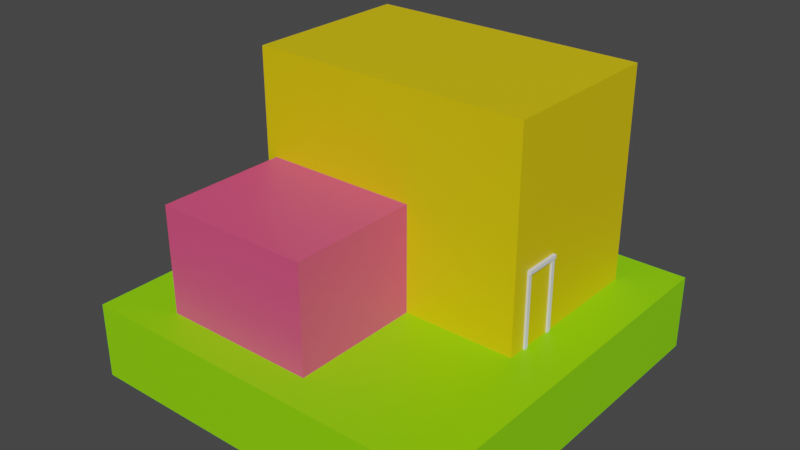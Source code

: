 # Source: DummyHouseObject.blend  (saved by Blender 3.6.11; exported with 4.5.12 LTS)
import bpy
from mathutils import Matrix  # noqa: F401  (used for matrix-valued properties, if any)

bpy.ops.wm.read_factory_settings(use_empty=True)
scene = bpy.context.scene
scene.name = 'Scene'

# ---- collections
col_collection = bpy.data.collections.new('Collection'); scene.collection.children.link(col_collection)
col_collection_2 = bpy.data.collections.new('Collection 2'); scene.collection.children.link(col_collection_2)

# ---- materials (node trees are filled in below, after node groups)
mat_material = bpy.data.materials.new('Material')
mat_material.alpha_threshold = 0.0
mat_material.use_transparent_shadow = False
mat_material.roughness = 0.5
mat_material.line_color = (0.0, 0.0, 0.0, 1.0)
mat_material_001 = bpy.data.materials.new('Material.001')
mat_material_001.use_transparent_shadow = False
mat_material_002 = bpy.data.materials.new('Material.002')
mat_material_002.use_transparent_shadow = False

# ---- material node trees
mat_material.use_nodes = True; mat_material.node_tree.nodes.clear()
_N = mat_material.node_tree.nodes; _L = mat_material.node_tree.links
n0 = _N.new('ShaderNodeOutputMaterial'); n0.name = 'Material Output'; n0.location = (300, 300)
n1 = _N.new('ShaderNodeBsdfPrincipled'); n1.name = 'Principled BSDF'; n1.location = (10, 300)
n1.distribution = 'GGX'
n1.subsurface_method = 'RANDOM_WALK_SKIN'
n1.inputs[0].default_value = (0.2703, 0.8, 0.0, 1.0)
n1.inputs[3].default_value = 1.45
n1.inputs[27].default_value = (0.0, 0.0, 0.0, 1.0)
n1.inputs[28].default_value = 1.0
_L.new(n1.outputs[0], n0.inputs[0])
n0.is_active_output = True
mat_material_001.use_nodes = True; mat_material_001.node_tree.nodes.clear()
_N = mat_material_001.node_tree.nodes; _L = mat_material_001.node_tree.links
n0 = _N.new('ShaderNodeBsdfPrincipled'); n0.name = 'Principled BSDF'; n0.location = (10, 300)
n0.distribution = 'GGX'
n0.subsurface_method = 'RANDOM_WALK_SKIN'
n0.inputs[0].default_value = (0.8, 0.5862, 0.0, 1.0)
n0.inputs[3].default_value = 1.45
n0.inputs[27].default_value = (0.0, 0.0, 0.0, 1.0)
n0.inputs[28].default_value = 1.0
n1 = _N.new('ShaderNodeOutputMaterial'); n1.name = 'Material Output'; n1.location = (300, 300)
_L.new(n0.outputs[0], n1.inputs[0])
n1.is_active_output = True
mat_material_002.use_nodes = True; mat_material_002.node_tree.nodes.clear()
_N = mat_material_002.node_tree.nodes; _L = mat_material_002.node_tree.links
n0 = _N.new('ShaderNodeBsdfPrincipled'); n0.name = 'Principled BSDF'; n0.location = (10, 300)
n0.distribution = 'GGX'
n0.subsurface_method = 'RANDOM_WALK_SKIN'
n0.inputs[0].default_value = (0.8, 0.07836, 0.2013, 1.0)
n0.inputs[3].default_value = 1.45
n0.inputs[27].default_value = (0.0, 0.0, 0.0, 1.0)
n0.inputs[28].default_value = 1.0
n1 = _N.new('ShaderNodeOutputMaterial'); n1.name = 'Material Output'; n1.location = (300, 300)
_L.new(n0.outputs[0], n1.inputs[0])
n1.is_active_output = True

# ---- world
world_world = bpy.data.worlds.new('World'); scene.world = world_world
world_world.use_nodes = True; world_world.node_tree.nodes.clear()
_N = world_world.node_tree.nodes; _L = world_world.node_tree.links
n0 = _N.new('ShaderNodeOutputWorld'); n0.name = 'World Output'; n0.location = (300, 300)
n1 = _N.new('ShaderNodeBackground'); n1.name = 'Background'; n1.location = (10, 300)
n1.inputs[0].default_value = (0.05088, 0.05088, 0.05088, 1.0)
_L.new(n1.outputs[0], n0.inputs[0])
n0.is_active_output = True
world_world.color = (0.05088, 0.05088, 0.05088)
world_world.use_sun_shadow = False
world_world.sun_shadow_jitter_overblur = 0.0

# ---- meshes
me_cube = bpy.data.meshes.new('Cube')
me_cube.from_pydata([(1.0, 1.0, 1.0), (1.0, 1.0, -1.0), (1.0, -1.0, 1.0), (1.0, -1.0, -1.0), (-1.0, 1.0, 1.0), (-1.0, 1.0, -1.0), (-1.0, -1.0, 1.0), (-1.0, -1.0, -1.0)], [], [(0, 4, 6, 2), (3, 2, 6, 7), (7, 6, 4, 5), (5, 1, 3, 7), (1, 0, 2, 3), (5, 4, 0, 1)])
_uv = me_cube.uv_layers.new(name='UVMap')
_uv.uv.foreach_set('vector', [0.625, 0.5, 0.875, 0.5, 0.875, 0.75, 0.625, 0.75, 0.375, 0.75, 0.625, 0.75, 0.625, 1.0, 0.375, 1.0, 0.375, 0.0, 0.625, 0.0, 0.625, 0.25, 0.375, 0.25, 0.125, 0.5, 0.375, 0.5, 0.375, 0.75, 0.125, 0.75, 0.375, 0.5, 0.625, 0.5, 0.625, 0.75, 0.375, 0.75, 0.375, 0.25, 0.625, 0.25, 0.625, 0.5, 0.375, 0.5])
me_cube.materials.append(mat_material)
me_cube.use_mirror_vertex_groups = False
me_cube.update()
me_cube_001 = bpy.data.meshes.new('Cube.001')
me_cube_001.from_pydata([(-1.0, -1.0, -1.0), (-1.0, -1.0, 1.0), (-1.0, 1.0, -1.0), (-1.0, 1.0, 1.0), (1.0, -1.0, -1.0), (1.0, -1.0, 1.0), (1.0, 1.0, -1.0), (1.0, 1.0, 1.0)], [], [(0, 1, 3, 2), (2, 3, 7, 6), (6, 7, 5, 4), (4, 5, 1, 0), (2, 6, 4, 0), (7, 3, 1, 5)])
_uv = me_cube_001.uv_layers.new(name='UVMap')
_uv.uv.foreach_set('vector', [0.375, 0.0, 0.625, 0.0, 0.625, 0.25, 0.375, 0.25, 0.375, 0.25, 0.625, 0.25, 0.625, 0.5, 0.375, 0.5, 0.375, 0.5, 0.625, 0.5, 0.625, 0.75, 0.375, 0.75, 0.375, 0.75, 0.625, 0.75, 0.625, 1.0, 0.375, 1.0, 0.125, 0.5, 0.375, 0.5, 0.375, 0.75, 0.125, 0.75, 0.625, 0.5, 0.875, 0.5, 0.875, 0.75, 0.625, 0.75])
me_cube_001.materials.append(mat_material_001)
me_cube_001.update()
me_cube_003 = bpy.data.meshes.new('Cube.003')
me_cube_003.from_pydata([(-1.0, -1.0, -1.0), (-1.0, -1.0, 1.0), (-1.0, 1.0, -1.0), (-1.0, 1.0, 1.0), (1.0, -1.0, -1.0), (1.0, -1.0, 1.0), (1.0, 1.0, -1.0), (1.0, 1.0, 1.0)], [], [(0, 1, 3, 2), (2, 3, 7, 6), (6, 7, 5, 4), (4, 5, 1, 0), (2, 6, 4, 0), (7, 3, 1, 5)])
_uv = me_cube_003.uv_layers.new(name='UVMap')
_uv.uv.foreach_set('vector', [0.375, 0.0, 0.625, 0.0, 0.625, 0.25, 0.375, 0.25, 0.375, 0.25, 0.625, 0.25, 0.625, 0.5, 0.375, 0.5, 0.375, 0.5, 0.625, 0.5, 0.625, 0.75, 0.375, 0.75, 0.375, 0.75, 0.625, 0.75, 0.625, 1.0, 0.375, 1.0, 0.125, 0.5, 0.375, 0.5, 0.375, 0.75, 0.125, 0.75, 0.625, 0.5, 0.875, 0.5, 0.875, 0.75, 0.625, 0.75])
me_cube_003.materials.append(mat_material_002)
me_cube_003.update()
me_cube_004 = bpy.data.meshes.new('Cube.004')
me_cube_004.from_pydata([(-1.0, -1.0, -1.0), (-1.0, -1.0, 1.0), (-1.0, 1.0, -1.0), (-1.0, 1.0, 1.0), (1.0, -1.0, -1.0), (1.0, -1.0, 1.0), (1.0, 1.0, -1.0), (1.0, 1.0, 1.0)], [], [(0, 1, 3, 2), (2, 3, 7, 6), (6, 7, 5, 4), (4, 5, 1, 0), (2, 6, 4, 0), (7, 3, 1, 5)])
_uv = me_cube_004.uv_layers.new(name='UVMap')
_uv.uv.foreach_set('vector', [0.375, 0.0, 0.625, 0.0, 0.625, 0.25, 0.375, 0.25, 0.375, 0.25, 0.625, 0.25, 0.625, 0.5, 0.375, 0.5, 0.375, 0.5, 0.625, 0.5, 0.625, 0.75, 0.375, 0.75, 0.375, 0.75, 0.625, 0.75, 0.625, 1.0, 0.375, 1.0, 0.125, 0.5, 0.375, 0.5, 0.375, 0.75, 0.125, 0.75, 0.625, 0.5, 0.875, 0.5, 0.875, 0.75, 0.625, 0.75])
me_cube_004.update()
me_cube_005 = bpy.data.meshes.new('Cube.005')
me_cube_005.from_pydata([(-1.0, -1.0, -1.0), (-1.0, -1.0, 1.0), (-1.0, 1.0, -1.0), (-1.0, 1.0, 1.0), (1.0, -1.0, -1.0), (1.0, -1.0, 1.0), (1.0, 1.0, -1.0), (1.0, 1.0, 1.0)], [], [(0, 1, 3, 2), (2, 3, 7, 6), (6, 7, 5, 4), (4, 5, 1, 0), (2, 6, 4, 0), (7, 3, 1, 5)])
_uv = me_cube_005.uv_layers.new(name='UVMap')
_uv.uv.foreach_set('vector', [0.375, 0.0, 0.625, 0.0, 0.625, 0.25, 0.375, 0.25, 0.375, 0.25, 0.625, 0.25, 0.625, 0.5, 0.375, 0.5, 0.375, 0.5, 0.625, 0.5, 0.625, 0.75, 0.375, 0.75, 0.375, 0.75, 0.625, 0.75, 0.625, 1.0, 0.375, 1.0, 0.125, 0.5, 0.375, 0.5, 0.375, 0.75, 0.125, 0.75, 0.625, 0.5, 0.875, 0.5, 0.875, 0.75, 0.625, 0.75])
me_cube_005.update()
me_cube_007 = bpy.data.meshes.new('Cube.007')
me_cube_007.from_pydata([(-1.0, -1.0, -1.0), (-1.0, -1.0, 1.0), (-1.0, 1.0, -1.0), (-1.0, 1.0, 1.0), (1.0, -1.0, -1.0), (1.0, -1.0, 1.0), (1.0, 1.0, -1.0), (1.0, 1.0, 1.0)], [], [(0, 1, 3, 2), (2, 3, 7, 6), (6, 7, 5, 4), (4, 5, 1, 0), (2, 6, 4, 0), (7, 3, 1, 5)])
_uv = me_cube_007.uv_layers.new(name='UVMap')
_uv.uv.foreach_set('vector', [0.375, 0.0, 0.625, 0.0, 0.625, 0.25, 0.375, 0.25, 0.375, 0.25, 0.625, 0.25, 0.625, 0.5, 0.375, 0.5, 0.375, 0.5, 0.625, 0.5, 0.625, 0.75, 0.375, 0.75, 0.375, 0.75, 0.625, 0.75, 0.625, 1.0, 0.375, 1.0, 0.125, 0.5, 0.375, 0.5, 0.375, 0.75, 0.125, 0.75, 0.625, 0.5, 0.875, 0.5, 0.875, 0.75, 0.625, 0.75])
me_cube_007.update()

# ---- objects
ob_cube = bpy.data.objects.new('Cube', me_cube)
ob_cube_001 = bpy.data.objects.new('Cube.001', me_cube_001)
ob_cube_002 = bpy.data.objects.new('Cube.002', me_cube_003)
ob_cube_003 = bpy.data.objects.new('Cube.003', me_cube_004)
ob_cube_004 = bpy.data.objects.new('Cube.004', me_cube_005)
ob_cube_005 = bpy.data.objects.new('Cube.005', me_cube_007)

# ---- transforms, parenting, visibility, modifiers, constraints
ob_cube.location = (0.0, 0.0, 0.0)
ob_cube.scale = (1.0, 1.0, 0.2)
ob_cube.lock_rotations_4d = False
ob_cube.empty_display_type = 'ARROWS'
ob_cube.lineart.crease_threshold = 0.0
ob_cube_001.location = (0.008778, 0.3163, 0.6333)
ob_cube_001.scale = (0.7344, 0.45, 0.6816)
ob_cube_002.location = (-0.2586, -0.3752, 0.463)
ob_cube_002.scale = (0.4106, 0.45, 0.3)
ob_cube_003.location = (0.6526, -0.03114, 0.3984)
ob_cube_003.scale = (0.1, 0.01, 0.2)
ob_cube_004.location = (0.6589, 0.05991, 0.5888)
ob_cube_004.rotation_euler = (1.571, -0.0, 0.0)
ob_cube_004.scale = (0.1, 0.01, 0.1)
ob_cube_005.location = (0.6526, 0.15, 0.3984)
ob_cube_005.scale = (0.1, 0.01, 0.2)

# ---- collection membership
col_collection.objects.link(ob_cube)
col_collection.objects.link(ob_cube_001)
col_collection.objects.link(ob_cube_002)
col_collection.objects.link(ob_cube_003)
col_collection.objects.link(ob_cube_004)
col_collection.objects.link(ob_cube_005)

# ---- scene / render settings (as saved in the file)
scene.frame_start = 1; scene.frame_end = 250; scene.frame_set(1)
scene.render.engine = 'BLENDER_EEVEE_NEXT'
scene.cycles.sampling_pattern = 'TABULATED_SOBOL'
scene.view_settings.view_transform = 'Filmic'
bpy.context.view_layer.update()

# ---- added for rendering (the .blend has no active camera and no usable light): camera, sun
cam_auto = bpy.data.cameras.new('AutoCamera')
cam_auto.lens = 50.0
cam_auto.sensor_width = 36.0
cam_auto.clip_end = 1000.0
ob_auto_camera = bpy.data.objects.new('AutoCamera', cam_auto)
scene.collection.objects.link(ob_auto_camera)
ob_auto_camera.location = (2.96866, -3.56239, 2.93239)
ob_auto_camera.rotation_euler = (1.09748, -7.21219e-08, 0.694738)
scene.camera = ob_auto_camera
light_auto_sun = bpy.data.lights.new('AutoSun', 'SUN')
light_auto_sun.energy = 3.0
light_auto_sun.angle = 0.0523599
ob_auto_sun = bpy.data.objects.new('AutoSun', light_auto_sun)
scene.collection.objects.link(ob_auto_sun)
ob_auto_sun.rotation_euler = (0.872665, 0.174533, 0.523599)
bpy.context.view_layer.update()
